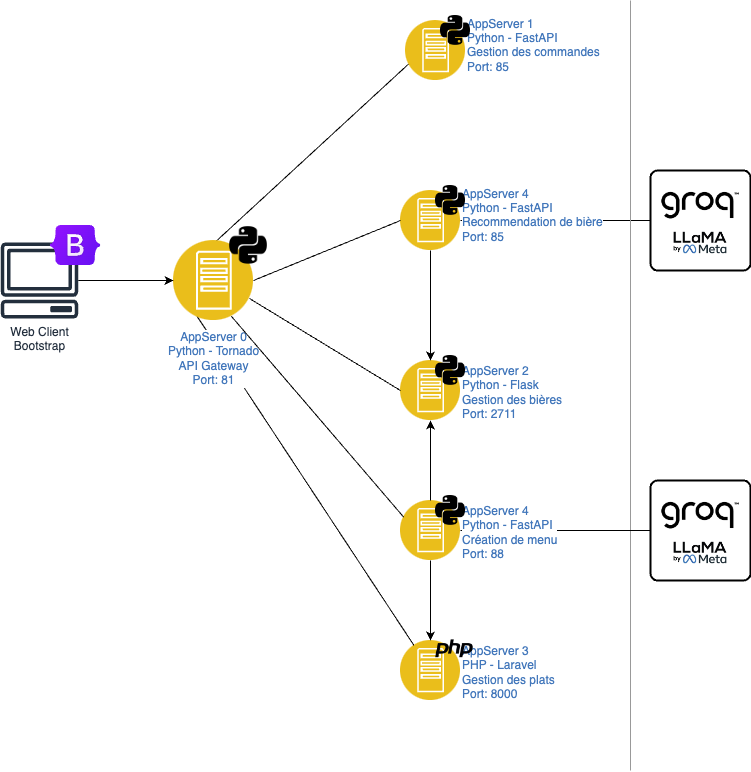

The diagram above was exported from draw.io. Its source (the exported page's mxGraphModel, read from the mxfile embedded in the PNG):
<mxGraphModel dx="1224" dy="709" grid="1" gridSize="10" guides="1" tooltips="1" connect="1" arrows="1" fold="1" page="1" pageScale="1" pageWidth="850" pageHeight="1100" math="0" shadow="0">
  <root>
    <mxCell id="0" />
    <mxCell id="1" parent="0" />
    <mxCell id="D4TIizMkaoRne3I5KKI1-15" value="" style="rounded=1;whiteSpace=wrap;html=1;absoluteArcSize=1;arcSize=14;strokeWidth=2;" parent="1" vertex="1">
      <mxGeometry x="730" y="210" width="100" height="100" as="geometry" />
    </mxCell>
    <mxCell id="SxChvwyNo0VWfiRIfejJ-16" style="rounded=0;orthogonalLoop=1;jettySize=auto;html=1;exitX=0;exitY=0.75;exitDx=0;exitDy=0;entryX=0;entryY=0.5;entryDx=0;entryDy=0;endArrow=none;endFill=0;" parent="1" source="SxChvwyNo0VWfiRIfejJ-6" target="SxChvwyNo0VWfiRIfejJ-14" edge="1">
      <mxGeometry relative="1" as="geometry" />
    </mxCell>
    <mxCell id="SxChvwyNo0VWfiRIfejJ-6" value="AppServer 1&lt;div&gt;Python - FastAPI&lt;/div&gt;&lt;div&gt;Gestion des commandes&lt;/div&gt;&lt;div&gt;Port: 85&lt;/div&gt;&lt;div&gt;&lt;br&gt;&lt;/div&gt;" style="image;aspect=fixed;perimeter=ellipsePerimeter;html=1;align=left;shadow=0;dashed=0;fontColor=#4277BB;labelBackgroundColor=default;fontSize=12;spacingTop=3;image=img/lib/ibm/applications/app_server.svg;labelPosition=right;verticalLabelPosition=middle;verticalAlign=middle;" parent="1" vertex="1">
      <mxGeometry x="485" y="60" width="60" height="60" as="geometry" />
    </mxCell>
    <mxCell id="SxChvwyNo0VWfiRIfejJ-7" value="AppServer 2&lt;div&gt;Python - Flask&lt;/div&gt;&lt;div&gt;Gestion des bières&lt;/div&gt;&lt;div&gt;Port: 2711&lt;/div&gt;" style="image;aspect=fixed;perimeter=ellipsePerimeter;html=1;align=left;shadow=0;dashed=0;fontColor=#4277BB;labelBackgroundColor=default;fontSize=12;spacingTop=3;image=img/lib/ibm/applications/app_server.svg;labelPosition=right;verticalLabelPosition=middle;verticalAlign=middle;" parent="1" vertex="1">
      <mxGeometry x="480" y="400" width="60" height="60" as="geometry" />
    </mxCell>
    <mxCell id="SxChvwyNo0VWfiRIfejJ-8" value="AppServer 3&lt;div&gt;PHP - Laravel&lt;/div&gt;&lt;div&gt;Gestion des plats&lt;br&gt;Port: 8000&lt;/div&gt;" style="image;aspect=fixed;perimeter=ellipsePerimeter;html=1;align=left;shadow=0;dashed=0;fontColor=#4277BB;labelBackgroundColor=default;fontSize=12;spacingTop=3;image=img/lib/ibm/applications/app_server.svg;labelPosition=right;verticalLabelPosition=middle;verticalAlign=middle;" parent="1" vertex="1">
      <mxGeometry x="480" y="680" width="60" height="60" as="geometry" />
    </mxCell>
    <mxCell id="SxChvwyNo0VWfiRIfejJ-10" value="" style="shape=image;html=1;verticalAlign=top;verticalLabelPosition=bottom;labelBackgroundColor=#ffffff;imageAspect=0;aspect=fixed;image=https://cdn2.iconfinder.com/data/icons/boxicons-logos/24/bxl-python-128.png" parent="1" vertex="1">
      <mxGeometry x="515" y="50" width="40" height="40" as="geometry" />
    </mxCell>
    <mxCell id="SxChvwyNo0VWfiRIfejJ-11" value="" style="shape=image;html=1;verticalAlign=top;verticalLabelPosition=bottom;labelBackgroundColor=#ffffff;imageAspect=0;aspect=fixed;image=https://cdn2.iconfinder.com/data/icons/boxicons-logos/24/bxl-python-128.png" parent="1" vertex="1">
      <mxGeometry x="510" y="390" width="40" height="40" as="geometry" />
    </mxCell>
    <mxCell id="SxChvwyNo0VWfiRIfejJ-13" value="" style="shape=image;html=1;verticalAlign=top;verticalLabelPosition=bottom;labelBackgroundColor=#ffffff;imageAspect=0;aspect=fixed;image=https://cdn4.iconfinder.com/data/icons/scripting-and-programming-languages/512/php-128.png" parent="1" vertex="1">
      <mxGeometry x="515" y="670" width="38" height="38" as="geometry" />
    </mxCell>
    <mxCell id="SxChvwyNo0VWfiRIfejJ-18" style="rounded=0;orthogonalLoop=1;jettySize=auto;html=1;exitX=0;exitY=0.5;exitDx=0;exitDy=0;endArrow=none;endFill=0;" parent="1" source="SxChvwyNo0VWfiRIfejJ-14" target="SxChvwyNo0VWfiRIfejJ-8" edge="1">
      <mxGeometry relative="1" as="geometry">
        <mxPoint x="123" y="500" as="targetPoint" />
      </mxGeometry>
    </mxCell>
    <mxCell id="SxChvwyNo0VWfiRIfejJ-14" value="AppServer 0&lt;div&gt;Python - Tornado&lt;/div&gt;&lt;div&gt;API Gateway&lt;br&gt;Port: 81&lt;/div&gt;" style="image;aspect=fixed;perimeter=ellipsePerimeter;html=1;align=center;shadow=0;dashed=0;fontColor=#4277BB;labelBackgroundColor=default;fontSize=12;spacingTop=3;image=img/lib/ibm/applications/app_server.svg;" parent="1" vertex="1">
      <mxGeometry x="253" y="280" width="80" height="80" as="geometry" />
    </mxCell>
    <mxCell id="SxChvwyNo0VWfiRIfejJ-15" value="" style="shape=image;html=1;verticalAlign=top;verticalLabelPosition=bottom;labelBackgroundColor=#ffffff;imageAspect=0;aspect=fixed;image=https://cdn2.iconfinder.com/data/icons/boxicons-logos/24/bxl-python-128.png" parent="1" vertex="1">
      <mxGeometry x="303" y="260" width="50" height="50" as="geometry" />
    </mxCell>
    <mxCell id="D4TIizMkaoRne3I5KKI1-7" style="edgeStyle=orthogonalEdgeStyle;rounded=0;orthogonalLoop=1;jettySize=auto;html=1;" parent="1" source="SxChvwyNo0VWfiRIfejJ-19" target="SxChvwyNo0VWfiRIfejJ-14" edge="1">
      <mxGeometry relative="1" as="geometry" />
    </mxCell>
    <mxCell id="SxChvwyNo0VWfiRIfejJ-19" value="Web Client&lt;div&gt;Bootstrap&lt;/div&gt;" style="sketch=0;outlineConnect=0;fontColor=#232F3E;gradientColor=none;fillColor=#232F3D;strokeColor=none;dashed=0;verticalLabelPosition=bottom;verticalAlign=top;align=center;html=1;fontSize=12;fontStyle=0;aspect=fixed;pointerEvents=1;shape=mxgraph.aws4.client;" parent="1" vertex="1">
      <mxGeometry x="80" y="282" width="78" height="76" as="geometry" />
    </mxCell>
    <mxCell id="SxChvwyNo0VWfiRIfejJ-22" value="" style="shape=image;verticalLabelPosition=bottom;labelBackgroundColor=default;verticalAlign=top;aspect=fixed;imageAspect=0;image=https://getbootstrap.com/docs/5.0/assets/brand/bootstrap-logo.svg;" parent="1" vertex="1">
      <mxGeometry x="130" y="265" width="50.2" height="40" as="geometry" />
    </mxCell>
    <mxCell id="D4TIizMkaoRne3I5KKI1-1" value="" style="endArrow=none;html=1;rounded=0;exitX=0;exitY=0.5;exitDx=0;exitDy=0;entryX=1;entryY=0.75;entryDx=0;entryDy=0;" parent="1" source="SxChvwyNo0VWfiRIfejJ-7" target="SxChvwyNo0VWfiRIfejJ-14" edge="1">
      <mxGeometry width="50" height="50" relative="1" as="geometry">
        <mxPoint x="303" y="390" as="sourcePoint" />
        <mxPoint x="253" y="320" as="targetPoint" />
      </mxGeometry>
    </mxCell>
    <mxCell id="D4TIizMkaoRne3I5KKI1-5" style="edgeStyle=orthogonalEdgeStyle;rounded=0;orthogonalLoop=1;jettySize=auto;html=1;" parent="1" source="D4TIizMkaoRne3I5KKI1-3" target="SxChvwyNo0VWfiRIfejJ-7" edge="1">
      <mxGeometry relative="1" as="geometry" />
    </mxCell>
    <mxCell id="D4TIizMkaoRne3I5KKI1-16" style="edgeStyle=orthogonalEdgeStyle;rounded=0;orthogonalLoop=1;jettySize=auto;html=1;entryX=0;entryY=0.5;entryDx=0;entryDy=0;endArrow=none;endFill=0;" parent="1" source="D4TIizMkaoRne3I5KKI1-3" target="D4TIizMkaoRne3I5KKI1-15" edge="1">
      <mxGeometry relative="1" as="geometry" />
    </mxCell>
    <mxCell id="D4TIizMkaoRne3I5KKI1-3" value="AppServer 4&lt;div&gt;Python - FastAPI&lt;/div&gt;&lt;div&gt;Recommendation de bière&lt;/div&gt;&lt;div&gt;Port: 85&lt;/div&gt;&lt;div&gt;&lt;br&gt;&lt;/div&gt;" style="image;aspect=fixed;perimeter=ellipsePerimeter;html=1;align=left;shadow=0;dashed=0;fontColor=#4277BB;labelBackgroundColor=default;fontSize=12;spacingTop=3;image=img/lib/ibm/applications/app_server.svg;labelPosition=right;verticalLabelPosition=middle;verticalAlign=middle;" parent="1" vertex="1">
      <mxGeometry x="480" y="230" width="60" height="60" as="geometry" />
    </mxCell>
    <mxCell id="D4TIizMkaoRne3I5KKI1-4" value="" style="shape=image;html=1;verticalAlign=top;verticalLabelPosition=bottom;labelBackgroundColor=#ffffff;imageAspect=0;aspect=fixed;image=https://cdn2.iconfinder.com/data/icons/boxicons-logos/24/bxl-python-128.png" parent="1" vertex="1">
      <mxGeometry x="510" y="220" width="40" height="40" as="geometry" />
    </mxCell>
    <mxCell id="D4TIizMkaoRne3I5KKI1-9" value="" style="endArrow=none;html=1;rounded=0;entryX=0;entryY=0.5;entryDx=0;entryDy=0;" parent="1" target="D4TIizMkaoRne3I5KKI1-3" edge="1">
      <mxGeometry width="50" height="50" relative="1" as="geometry">
        <mxPoint x="333" y="320" as="sourcePoint" />
        <mxPoint x="553" y="430" as="targetPoint" />
      </mxGeometry>
    </mxCell>
    <mxCell id="D4TIizMkaoRne3I5KKI1-11" value="" style="endArrow=none;html=1;rounded=0;fillColor=#bac8d3;strokeColor=#999999;" parent="1" edge="1">
      <mxGeometry width="50" height="50" relative="1" as="geometry">
        <mxPoint x="710" y="810" as="sourcePoint" />
        <mxPoint x="710" y="40" as="targetPoint" />
      </mxGeometry>
    </mxCell>
    <mxCell id="D4TIizMkaoRne3I5KKI1-12" value="" style="shape=image;verticalLabelPosition=bottom;labelBackgroundColor=default;verticalAlign=top;aspect=fixed;imageAspect=0;image=https://www.hpcwire.com/wp-content/uploads/2022/10/GROQ-logo-no-line.png;" parent="1" vertex="1">
      <mxGeometry x="735" y="200" width="90" height="90" as="geometry" />
    </mxCell>
    <mxCell id="D4TIizMkaoRne3I5KKI1-14" value="" style="shape=image;verticalLabelPosition=bottom;labelBackgroundColor=default;verticalAlign=top;aspect=fixed;imageAspect=0;image=https://www.girisimhaberleri.com/wp-content/uploads/2024/04/Adsiz-tasarim-2-1024x576.jpg;" parent="1" vertex="1">
      <mxGeometry x="746.89" y="263.88" width="66.22" height="37.25" as="geometry" />
    </mxCell>
    <mxCell id="fXsbC35lh44oiCAR1yNY-1" value="" style="rounded=1;whiteSpace=wrap;html=1;absoluteArcSize=1;arcSize=14;strokeWidth=2;" vertex="1" parent="1">
      <mxGeometry x="730" y="520" width="100" height="100" as="geometry" />
    </mxCell>
    <mxCell id="fXsbC35lh44oiCAR1yNY-2" style="edgeStyle=orthogonalEdgeStyle;rounded=0;orthogonalLoop=1;jettySize=auto;html=1;entryX=0;entryY=0.5;entryDx=0;entryDy=0;endArrow=none;endFill=0;" edge="1" parent="1" source="fXsbC35lh44oiCAR1yNY-3" target="fXsbC35lh44oiCAR1yNY-1">
      <mxGeometry relative="1" as="geometry" />
    </mxCell>
    <mxCell id="fXsbC35lh44oiCAR1yNY-3" value="AppServer 4&lt;div&gt;Python - FastAPI&lt;/div&gt;&lt;div&gt;Création de menu&lt;/div&gt;&lt;div&gt;Port: 88&lt;/div&gt;" style="image;aspect=fixed;perimeter=ellipsePerimeter;html=1;align=left;shadow=0;dashed=0;fontColor=#4277BB;labelBackgroundColor=default;fontSize=12;spacingTop=3;image=img/lib/ibm/applications/app_server.svg;labelPosition=right;verticalLabelPosition=middle;verticalAlign=middle;" vertex="1" parent="1">
      <mxGeometry x="480" y="540" width="60" height="60" as="geometry" />
    </mxCell>
    <mxCell id="fXsbC35lh44oiCAR1yNY-4" value="" style="shape=image;html=1;verticalAlign=top;verticalLabelPosition=bottom;labelBackgroundColor=#ffffff;imageAspect=0;aspect=fixed;image=https://cdn2.iconfinder.com/data/icons/boxicons-logos/24/bxl-python-128.png" vertex="1" parent="1">
      <mxGeometry x="510" y="530" width="40" height="40" as="geometry" />
    </mxCell>
    <mxCell id="fXsbC35lh44oiCAR1yNY-5" value="" style="shape=image;verticalLabelPosition=bottom;labelBackgroundColor=default;verticalAlign=top;aspect=fixed;imageAspect=0;image=https://www.girisimhaberleri.com/wp-content/uploads/2024/04/Adsiz-tasarim-2-1024x576.jpg;" vertex="1" parent="1">
      <mxGeometry x="746.89" y="573.88" width="66.22" height="37.25" as="geometry" />
    </mxCell>
    <mxCell id="fXsbC35lh44oiCAR1yNY-6" value="" style="shape=image;verticalLabelPosition=bottom;labelBackgroundColor=default;verticalAlign=top;aspect=fixed;imageAspect=0;image=https://www.hpcwire.com/wp-content/uploads/2022/10/GROQ-logo-no-line.png;" vertex="1" parent="1">
      <mxGeometry x="735" y="510" width="90" height="90" as="geometry" />
    </mxCell>
    <mxCell id="fXsbC35lh44oiCAR1yNY-7" value="" style="endArrow=none;html=1;rounded=0;exitX=0.75;exitY=1;exitDx=0;exitDy=0;entryX=0;entryY=0.25;entryDx=0;entryDy=0;" edge="1" parent="1" source="SxChvwyNo0VWfiRIfejJ-14" target="fXsbC35lh44oiCAR1yNY-3">
      <mxGeometry width="50" height="50" relative="1" as="geometry">
        <mxPoint x="400" y="500" as="sourcePoint" />
        <mxPoint x="450" y="450" as="targetPoint" />
      </mxGeometry>
    </mxCell>
    <mxCell id="fXsbC35lh44oiCAR1yNY-8" value="" style="endArrow=classic;html=1;rounded=0;exitX=0.5;exitY=0;exitDx=0;exitDy=0;entryX=0.5;entryY=1;entryDx=0;entryDy=0;" edge="1" parent="1" source="fXsbC35lh44oiCAR1yNY-3" target="SxChvwyNo0VWfiRIfejJ-7">
      <mxGeometry width="50" height="50" relative="1" as="geometry">
        <mxPoint x="400" y="500" as="sourcePoint" />
        <mxPoint x="450" y="450" as="targetPoint" />
      </mxGeometry>
    </mxCell>
    <mxCell id="fXsbC35lh44oiCAR1yNY-9" value="" style="endArrow=classic;html=1;rounded=0;exitX=0.5;exitY=1;exitDx=0;exitDy=0;entryX=0.5;entryY=0;entryDx=0;entryDy=0;" edge="1" parent="1" source="fXsbC35lh44oiCAR1yNY-3" target="SxChvwyNo0VWfiRIfejJ-8">
      <mxGeometry width="50" height="50" relative="1" as="geometry">
        <mxPoint x="400" y="500" as="sourcePoint" />
        <mxPoint x="450" y="450" as="targetPoint" />
      </mxGeometry>
    </mxCell>
    <mxCell id="FXCXVvDxTQtwc45PbP1s-115" value="Icons" style="" parent="0" />
  </root>
</mxGraphModel>